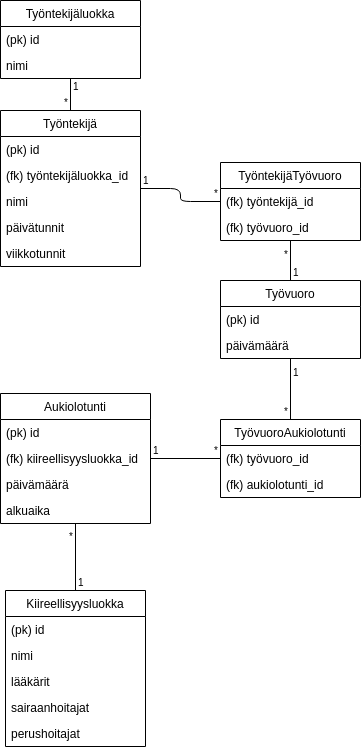

The diagram above was exported from draw.io. Its source (the exported page's mxGraphModel, read from the mxfile embedded in the PNG):
<mxGraphModel dx="666" dy="861" grid="1" gridSize="10" guides="1" tooltips="1" connect="1" arrows="1" fold="1" page="1" pageScale="1" pageWidth="827" pageHeight="1169" math="0" shadow="0">
  <root>
    <mxCell id="0" />
    <mxCell id="1" parent="0" />
    <mxCell id="5y2iWdUEF2qnDudOWDj--1" value="Työntekijäluokka" style="swimlane;fontStyle=0;childLayout=stackLayout;horizontal=1;startSize=26;fillColor=none;horizontalStack=0;resizeParent=1;resizeParentMax=0;resizeLast=0;collapsible=1;marginBottom=0;" parent="1" vertex="1">
      <mxGeometry x="20" y="40" width="140" height="78" as="geometry" />
    </mxCell>
    <mxCell id="5y2iWdUEF2qnDudOWDj--32" value="(pk) id&#10;" style="text;strokeColor=none;fillColor=none;align=left;verticalAlign=top;spacingLeft=4;spacingRight=4;overflow=hidden;rotatable=0;points=[[0,0.5],[1,0.5]];portConstraint=eastwest;" parent="5y2iWdUEF2qnDudOWDj--1" vertex="1">
      <mxGeometry y="26" width="140" height="26" as="geometry" />
    </mxCell>
    <mxCell id="5y2iWdUEF2qnDudOWDj--2" value="nimi&#10;" style="text;strokeColor=none;fillColor=none;align=left;verticalAlign=top;spacingLeft=4;spacingRight=4;overflow=hidden;rotatable=0;points=[[0,0.5],[1,0.5]];portConstraint=eastwest;" parent="5y2iWdUEF2qnDudOWDj--1" vertex="1">
      <mxGeometry y="52" width="140" height="26" as="geometry" />
    </mxCell>
    <mxCell id="5y2iWdUEF2qnDudOWDj--5" value="Työntekijä" style="swimlane;fontStyle=0;childLayout=stackLayout;horizontal=1;startSize=26;fillColor=none;horizontalStack=0;resizeParent=1;resizeParentMax=0;resizeLast=0;collapsible=1;marginBottom=0;" parent="1" vertex="1">
      <mxGeometry x="20" y="150" width="140" height="156" as="geometry" />
    </mxCell>
    <mxCell id="5y2iWdUEF2qnDudOWDj--30" value="(pk) id" style="text;strokeColor=none;fillColor=none;align=left;verticalAlign=top;spacingLeft=4;spacingRight=4;overflow=hidden;rotatable=0;points=[[0,0.5],[1,0.5]];portConstraint=eastwest;" parent="5y2iWdUEF2qnDudOWDj--5" vertex="1">
      <mxGeometry y="26" width="140" height="26" as="geometry" />
    </mxCell>
    <mxCell id="5y2iWdUEF2qnDudOWDj--31" value="(fk) työntekijäluokka_id" style="text;strokeColor=none;fillColor=none;align=left;verticalAlign=top;spacingLeft=4;spacingRight=4;overflow=hidden;rotatable=0;points=[[0,0.5],[1,0.5]];portConstraint=eastwest;" parent="5y2iWdUEF2qnDudOWDj--5" vertex="1">
      <mxGeometry y="52" width="140" height="26" as="geometry" />
    </mxCell>
    <mxCell id="5y2iWdUEF2qnDudOWDj--6" value="nimi" style="text;strokeColor=none;fillColor=none;align=left;verticalAlign=top;spacingLeft=4;spacingRight=4;overflow=hidden;rotatable=0;points=[[0,0.5],[1,0.5]];portConstraint=eastwest;" parent="5y2iWdUEF2qnDudOWDj--5" vertex="1">
      <mxGeometry y="78" width="140" height="26" as="geometry" />
    </mxCell>
    <mxCell id="5y2iWdUEF2qnDudOWDj--8" value="päivätunnit" style="text;strokeColor=none;fillColor=none;align=left;verticalAlign=top;spacingLeft=4;spacingRight=4;overflow=hidden;rotatable=0;points=[[0,0.5],[1,0.5]];portConstraint=eastwest;" parent="5y2iWdUEF2qnDudOWDj--5" vertex="1">
      <mxGeometry y="104" width="140" height="26" as="geometry" />
    </mxCell>
    <mxCell id="5y2iWdUEF2qnDudOWDj--21" value="viikkotunnit" style="text;strokeColor=none;fillColor=none;align=left;verticalAlign=top;spacingLeft=4;spacingRight=4;overflow=hidden;rotatable=0;points=[[0,0.5],[1,0.5]];portConstraint=eastwest;" parent="5y2iWdUEF2qnDudOWDj--5" vertex="1">
      <mxGeometry y="130" width="140" height="26" as="geometry" />
    </mxCell>
    <mxCell id="5y2iWdUEF2qnDudOWDj--9" value="Työvuoro" style="swimlane;fontStyle=0;childLayout=stackLayout;horizontal=1;startSize=26;fillColor=none;horizontalStack=0;resizeParent=1;resizeParentMax=0;resizeLast=0;collapsible=1;marginBottom=0;" parent="1" vertex="1">
      <mxGeometry x="240" y="320" width="140" height="78" as="geometry" />
    </mxCell>
    <mxCell id="5y2iWdUEF2qnDudOWDj--10" value="(pk) id" style="text;strokeColor=none;fillColor=none;align=left;verticalAlign=top;spacingLeft=4;spacingRight=4;overflow=hidden;rotatable=0;points=[[0,0.5],[1,0.5]];portConstraint=eastwest;" parent="5y2iWdUEF2qnDudOWDj--9" vertex="1">
      <mxGeometry y="26" width="140" height="26" as="geometry" />
    </mxCell>
    <mxCell id="5y2iWdUEF2qnDudOWDj--11" value="päivämäärä&#10;" style="text;strokeColor=none;fillColor=none;align=left;verticalAlign=top;spacingLeft=4;spacingRight=4;overflow=hidden;rotatable=0;points=[[0,0.5],[1,0.5]];portConstraint=eastwest;" parent="5y2iWdUEF2qnDudOWDj--9" vertex="1">
      <mxGeometry y="52" width="140" height="26" as="geometry" />
    </mxCell>
    <mxCell id="5y2iWdUEF2qnDudOWDj--13" value="Aukiolotunti" style="swimlane;fontStyle=0;childLayout=stackLayout;horizontal=1;startSize=26;fillColor=none;horizontalStack=0;resizeParent=1;resizeParentMax=0;resizeLast=0;collapsible=1;marginBottom=0;" parent="1" vertex="1">
      <mxGeometry x="20" y="433" width="150" height="130" as="geometry" />
    </mxCell>
    <mxCell id="5y2iWdUEF2qnDudOWDj--62" value="(pk) id" style="text;strokeColor=none;fillColor=none;align=left;verticalAlign=top;spacingLeft=4;spacingRight=4;overflow=hidden;rotatable=0;points=[[0,0.5],[1,0.5]];portConstraint=eastwest;" parent="5y2iWdUEF2qnDudOWDj--13" vertex="1">
      <mxGeometry y="26" width="150" height="26" as="geometry" />
    </mxCell>
    <mxCell id="tN5EoA0LpjMVO2jb8Of3-4" value="(fk) kiireellisyysluokka_id" style="text;strokeColor=none;fillColor=none;align=left;verticalAlign=top;spacingLeft=4;spacingRight=4;overflow=hidden;rotatable=0;points=[[0,0.5],[1,0.5]];portConstraint=eastwest;" parent="5y2iWdUEF2qnDudOWDj--13" vertex="1">
      <mxGeometry y="52" width="150" height="26" as="geometry" />
    </mxCell>
    <mxCell id="5y2iWdUEF2qnDudOWDj--14" value="päivämäärä" style="text;strokeColor=none;fillColor=none;align=left;verticalAlign=top;spacingLeft=4;spacingRight=4;overflow=hidden;rotatable=0;points=[[0,0.5],[1,0.5]];portConstraint=eastwest;" parent="5y2iWdUEF2qnDudOWDj--13" vertex="1">
      <mxGeometry y="78" width="150" height="26" as="geometry" />
    </mxCell>
    <mxCell id="tN5EoA0LpjMVO2jb8Of3-5" value="alkuaika" style="text;strokeColor=none;fillColor=none;align=left;verticalAlign=top;spacingLeft=4;spacingRight=4;overflow=hidden;rotatable=0;points=[[0,0.5],[1,0.5]];portConstraint=eastwest;" parent="5y2iWdUEF2qnDudOWDj--13" vertex="1">
      <mxGeometry y="104" width="150" height="26" as="geometry" />
    </mxCell>
    <mxCell id="5y2iWdUEF2qnDudOWDj--17" value="Kiireellisyysluokka" style="swimlane;fontStyle=0;childLayout=stackLayout;horizontal=1;startSize=26;fillColor=none;horizontalStack=0;resizeParent=1;resizeParentMax=0;resizeLast=0;collapsible=1;marginBottom=0;" parent="1" vertex="1">
      <mxGeometry x="25" y="630" width="140" height="156" as="geometry" />
    </mxCell>
    <mxCell id="5y2iWdUEF2qnDudOWDj--63" value="(pk) id" style="text;strokeColor=none;fillColor=none;align=left;verticalAlign=top;spacingLeft=4;spacingRight=4;overflow=hidden;rotatable=0;points=[[0,0.5],[1,0.5]];portConstraint=eastwest;" parent="5y2iWdUEF2qnDudOWDj--17" vertex="1">
      <mxGeometry y="26" width="140" height="26" as="geometry" />
    </mxCell>
    <mxCell id="tN5EoA0LpjMVO2jb8Of3-6" value="nimi&#10;" style="text;strokeColor=none;fillColor=none;align=left;verticalAlign=top;spacingLeft=4;spacingRight=4;overflow=hidden;rotatable=0;points=[[0,0.5],[1,0.5]];portConstraint=eastwest;" parent="5y2iWdUEF2qnDudOWDj--17" vertex="1">
      <mxGeometry y="52" width="140" height="26" as="geometry" />
    </mxCell>
    <mxCell id="5y2iWdUEF2qnDudOWDj--19" value="lääkärit" style="text;strokeColor=none;fillColor=none;align=left;verticalAlign=top;spacingLeft=4;spacingRight=4;overflow=hidden;rotatable=0;points=[[0,0.5],[1,0.5]];portConstraint=eastwest;" parent="5y2iWdUEF2qnDudOWDj--17" vertex="1">
      <mxGeometry y="78" width="140" height="26" as="geometry" />
    </mxCell>
    <mxCell id="5y2iWdUEF2qnDudOWDj--20" value="sairaanhoitajat" style="text;strokeColor=none;fillColor=none;align=left;verticalAlign=top;spacingLeft=4;spacingRight=4;overflow=hidden;rotatable=0;points=[[0,0.5],[1,0.5]];portConstraint=eastwest;" parent="5y2iWdUEF2qnDudOWDj--17" vertex="1">
      <mxGeometry y="104" width="140" height="26" as="geometry" />
    </mxCell>
    <mxCell id="5y2iWdUEF2qnDudOWDj--59" value="perushoitajat" style="text;strokeColor=none;fillColor=none;align=left;verticalAlign=top;spacingLeft=4;spacingRight=4;overflow=hidden;rotatable=0;points=[[0,0.5],[1,0.5]];portConstraint=eastwest;" parent="5y2iWdUEF2qnDudOWDj--17" vertex="1">
      <mxGeometry y="130" width="140" height="26" as="geometry" />
    </mxCell>
    <mxCell id="5y2iWdUEF2qnDudOWDj--33" value="" style="endArrow=none;html=1;edgeStyle=orthogonalEdgeStyle;" parent="1" source="5y2iWdUEF2qnDudOWDj--1" target="5y2iWdUEF2qnDudOWDj--5" edge="1">
      <mxGeometry relative="1" as="geometry">
        <mxPoint x="20" y="670" as="sourcePoint" />
        <mxPoint x="180" y="670" as="targetPoint" />
      </mxGeometry>
    </mxCell>
    <mxCell id="5y2iWdUEF2qnDudOWDj--34" value="1" style="resizable=0;html=1;align=left;verticalAlign=bottom;labelBackgroundColor=#ffffff;fontSize=10;" parent="5y2iWdUEF2qnDudOWDj--33" connectable="0" vertex="1">
      <mxGeometry x="-1" relative="1" as="geometry">
        <mxPoint y="16" as="offset" />
      </mxGeometry>
    </mxCell>
    <mxCell id="5y2iWdUEF2qnDudOWDj--35" value="*" style="resizable=0;html=1;align=right;verticalAlign=bottom;labelBackgroundColor=#ffffff;fontSize=10;" parent="5y2iWdUEF2qnDudOWDj--33" connectable="0" vertex="1">
      <mxGeometry x="1" relative="1" as="geometry" />
    </mxCell>
    <mxCell id="5y2iWdUEF2qnDudOWDj--36" value="TyöntekijäTyövuoro" style="swimlane;fontStyle=0;childLayout=stackLayout;horizontal=1;startSize=26;fillColor=none;horizontalStack=0;resizeParent=1;resizeParentMax=0;resizeLast=0;collapsible=1;marginBottom=0;" parent="1" vertex="1">
      <mxGeometry x="240" y="202" width="140" height="78" as="geometry" />
    </mxCell>
    <mxCell id="5y2iWdUEF2qnDudOWDj--37" value="(fk) työntekijä_id" style="text;strokeColor=none;fillColor=none;align=left;verticalAlign=top;spacingLeft=4;spacingRight=4;overflow=hidden;rotatable=0;points=[[0,0.5],[1,0.5]];portConstraint=eastwest;" parent="5y2iWdUEF2qnDudOWDj--36" vertex="1">
      <mxGeometry y="26" width="140" height="26" as="geometry" />
    </mxCell>
    <mxCell id="5y2iWdUEF2qnDudOWDj--38" value="(fk) työvuoro_id" style="text;strokeColor=none;fillColor=none;align=left;verticalAlign=top;spacingLeft=4;spacingRight=4;overflow=hidden;rotatable=0;points=[[0,0.5],[1,0.5]];portConstraint=eastwest;" parent="5y2iWdUEF2qnDudOWDj--36" vertex="1">
      <mxGeometry y="52" width="140" height="26" as="geometry" />
    </mxCell>
    <mxCell id="5y2iWdUEF2qnDudOWDj--40" value="" style="endArrow=none;html=1;edgeStyle=orthogonalEdgeStyle;" parent="1" source="5y2iWdUEF2qnDudOWDj--17" target="5y2iWdUEF2qnDudOWDj--13" edge="1">
      <mxGeometry relative="1" as="geometry">
        <mxPoint x="650" y="670" as="sourcePoint" />
        <mxPoint x="810" y="670" as="targetPoint" />
      </mxGeometry>
    </mxCell>
    <mxCell id="5y2iWdUEF2qnDudOWDj--41" value="1" style="resizable=0;html=1;align=left;verticalAlign=bottom;labelBackgroundColor=#ffffff;fontSize=10;" parent="5y2iWdUEF2qnDudOWDj--40" connectable="0" vertex="1">
      <mxGeometry x="-1" relative="1" as="geometry" />
    </mxCell>
    <mxCell id="5y2iWdUEF2qnDudOWDj--42" value="*" style="resizable=0;html=1;align=right;verticalAlign=bottom;labelBackgroundColor=#ffffff;fontSize=10;" parent="5y2iWdUEF2qnDudOWDj--40" connectable="0" vertex="1">
      <mxGeometry x="1" relative="1" as="geometry">
        <mxPoint y="21" as="offset" />
      </mxGeometry>
    </mxCell>
    <mxCell id="5y2iWdUEF2qnDudOWDj--43" value="" style="endArrow=none;html=1;edgeStyle=orthogonalEdgeStyle;" parent="1" source="5y2iWdUEF2qnDudOWDj--13" target="5y2iWdUEF2qnDudOWDj--55" edge="1">
      <mxGeometry relative="1" as="geometry">
        <mxPoint x="30" y="680" as="sourcePoint" />
        <mxPoint x="190" y="680" as="targetPoint" />
      </mxGeometry>
    </mxCell>
    <mxCell id="5y2iWdUEF2qnDudOWDj--44" value="1" style="resizable=0;html=1;align=left;verticalAlign=bottom;labelBackgroundColor=#ffffff;fontSize=10;" parent="5y2iWdUEF2qnDudOWDj--43" connectable="0" vertex="1">
      <mxGeometry x="-1" relative="1" as="geometry" />
    </mxCell>
    <mxCell id="5y2iWdUEF2qnDudOWDj--45" value="*" style="resizable=0;html=1;align=right;verticalAlign=bottom;labelBackgroundColor=#ffffff;fontSize=10;" parent="5y2iWdUEF2qnDudOWDj--43" connectable="0" vertex="1">
      <mxGeometry x="1" relative="1" as="geometry" />
    </mxCell>
    <mxCell id="5y2iWdUEF2qnDudOWDj--46" value="" style="endArrow=none;html=1;edgeStyle=orthogonalEdgeStyle;" parent="1" source="5y2iWdUEF2qnDudOWDj--9" target="5y2iWdUEF2qnDudOWDj--55" edge="1">
      <mxGeometry relative="1" as="geometry">
        <mxPoint x="40" y="690" as="sourcePoint" />
        <mxPoint x="200" y="690" as="targetPoint" />
      </mxGeometry>
    </mxCell>
    <mxCell id="5y2iWdUEF2qnDudOWDj--47" value="1" style="resizable=0;html=1;align=left;verticalAlign=bottom;labelBackgroundColor=#ffffff;fontSize=10;" parent="5y2iWdUEF2qnDudOWDj--46" connectable="0" vertex="1">
      <mxGeometry x="-1" relative="1" as="geometry">
        <mxPoint y="22" as="offset" />
      </mxGeometry>
    </mxCell>
    <mxCell id="5y2iWdUEF2qnDudOWDj--48" value="*" style="resizable=0;html=1;align=right;verticalAlign=bottom;labelBackgroundColor=#ffffff;fontSize=10;" parent="5y2iWdUEF2qnDudOWDj--46" connectable="0" vertex="1">
      <mxGeometry x="1" relative="1" as="geometry" />
    </mxCell>
    <mxCell id="5y2iWdUEF2qnDudOWDj--49" value="" style="endArrow=none;html=1;edgeStyle=orthogonalEdgeStyle;" parent="1" source="5y2iWdUEF2qnDudOWDj--9" target="5y2iWdUEF2qnDudOWDj--36" edge="1">
      <mxGeometry relative="1" as="geometry">
        <mxPoint x="50" y="700" as="sourcePoint" />
        <mxPoint x="210" y="700" as="targetPoint" />
      </mxGeometry>
    </mxCell>
    <mxCell id="5y2iWdUEF2qnDudOWDj--50" value="1" style="resizable=0;html=1;align=left;verticalAlign=bottom;labelBackgroundColor=#ffffff;fontSize=10;" parent="5y2iWdUEF2qnDudOWDj--49" connectable="0" vertex="1">
      <mxGeometry x="-1" relative="1" as="geometry" />
    </mxCell>
    <mxCell id="5y2iWdUEF2qnDudOWDj--51" value="*" style="resizable=0;html=1;align=right;verticalAlign=bottom;labelBackgroundColor=#ffffff;fontSize=10;" parent="5y2iWdUEF2qnDudOWDj--49" connectable="0" vertex="1">
      <mxGeometry x="1" relative="1" as="geometry">
        <mxPoint y="22" as="offset" />
      </mxGeometry>
    </mxCell>
    <mxCell id="5y2iWdUEF2qnDudOWDj--52" value="" style="endArrow=none;html=1;edgeStyle=orthogonalEdgeStyle;" parent="1" source="5y2iWdUEF2qnDudOWDj--5" target="5y2iWdUEF2qnDudOWDj--36" edge="1">
      <mxGeometry relative="1" as="geometry">
        <mxPoint x="60" y="710" as="sourcePoint" />
        <mxPoint x="220" y="710" as="targetPoint" />
      </mxGeometry>
    </mxCell>
    <mxCell id="5y2iWdUEF2qnDudOWDj--53" value="1" style="resizable=0;html=1;align=left;verticalAlign=bottom;labelBackgroundColor=#ffffff;fontSize=10;" parent="5y2iWdUEF2qnDudOWDj--52" connectable="0" vertex="1">
      <mxGeometry x="-1" relative="1" as="geometry" />
    </mxCell>
    <mxCell id="5y2iWdUEF2qnDudOWDj--54" value="*" style="resizable=0;html=1;align=right;verticalAlign=bottom;labelBackgroundColor=#ffffff;fontSize=10;" parent="5y2iWdUEF2qnDudOWDj--52" connectable="0" vertex="1">
      <mxGeometry x="1" relative="1" as="geometry" />
    </mxCell>
    <mxCell id="5y2iWdUEF2qnDudOWDj--55" value="TyövuoroAukiolotunti" style="swimlane;fontStyle=0;childLayout=stackLayout;horizontal=1;startSize=26;fillColor=none;horizontalStack=0;resizeParent=1;resizeParentMax=0;resizeLast=0;collapsible=1;marginBottom=0;" parent="1" vertex="1">
      <mxGeometry x="240" y="459" width="140" height="78" as="geometry" />
    </mxCell>
    <mxCell id="5y2iWdUEF2qnDudOWDj--56" value="(fk) työvuoro_id" style="text;strokeColor=none;fillColor=none;align=left;verticalAlign=top;spacingLeft=4;spacingRight=4;overflow=hidden;rotatable=0;points=[[0,0.5],[1,0.5]];portConstraint=eastwest;" parent="5y2iWdUEF2qnDudOWDj--55" vertex="1">
      <mxGeometry y="26" width="140" height="26" as="geometry" />
    </mxCell>
    <mxCell id="5y2iWdUEF2qnDudOWDj--57" value="(fk) aukiolotunti_id&#10;" style="text;strokeColor=none;fillColor=none;align=left;verticalAlign=top;spacingLeft=4;spacingRight=4;overflow=hidden;rotatable=0;points=[[0,0.5],[1,0.5]];portConstraint=eastwest;" parent="5y2iWdUEF2qnDudOWDj--55" vertex="1">
      <mxGeometry y="52" width="140" height="26" as="geometry" />
    </mxCell>
  </root>
</mxGraphModel>